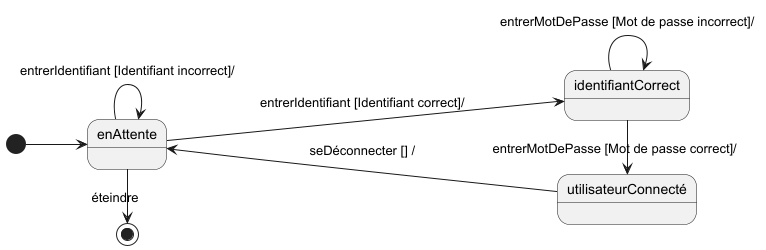

The diagram above was rendered by PlantUML. Its source (embedded in the PNG):
@startuml
left to right direction

[*] --> enAttente
enAttente->[*] : éteindre

enAttente---->identifiantCorrect:entrerIdentifiant [Identifiant correct]/
enAttente-->enAttente:entrerIdentifiant [Identifiant incorrect]/

identifiantCorrect->utilisateurConnecté:entrerMotDePasse [Mot de passe correct]/
identifiantCorrect-->identifiantCorrect:entrerMotDePasse [Mot de passe incorrect]/

utilisateurConnecté---->enAttente: seDéconnecter [] /

@enduml